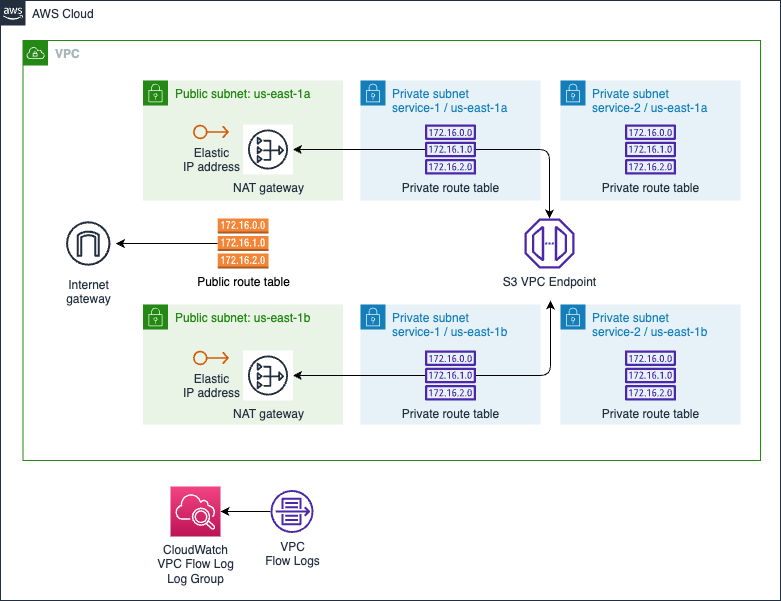

The diagram above was exported from draw.io. Its source (the exported page's mxGraphModel, read from the mxfile embedded in the PNG):
<mxGraphModel dx="1347" dy="802" grid="1" gridSize="10" guides="1" tooltips="1" connect="1" arrows="1" fold="1" page="1" pageScale="1" pageWidth="827" pageHeight="1169" math="0" shadow="0">
  <root>
    <mxCell id="0" />
    <mxCell id="1" parent="0" />
    <mxCell id="jZVaUwOg5UY3L9NAnvdq-71" value="AWS Cloud" style="points=[[0,0],[0.25,0],[0.5,0],[0.75,0],[1,0],[1,0.25],[1,0.5],[1,0.75],[1,1],[0.75,1],[0.5,1],[0.25,1],[0,1],[0,0.75],[0,0.5],[0,0.25]];outlineConnect=0;gradientColor=none;html=1;whiteSpace=wrap;fontSize=12;fontStyle=0;shape=mxgraph.aws4.group;grIcon=mxgraph.aws4.group_aws_cloud_alt;strokeColor=#232F3E;fillColor=none;verticalAlign=top;align=left;spacingLeft=30;fontColor=#232F3E;dashed=0;labelBackgroundColor=none;container=1;pointerEvents=0;collapsible=0;recursiveResize=0;" parent="1" vertex="1">
      <mxGeometry x="40" y="40" width="780" height="600" as="geometry" />
    </mxCell>
    <mxCell id="62ASdKqzcNbD3jh50bKH-13" value="&lt;b&gt;VPC&lt;/b&gt;" style="points=[[0,0],[0.25,0],[0.5,0],[0.75,0],[1,0],[1,0.25],[1,0.5],[1,0.75],[1,1],[0.75,1],[0.5,1],[0.25,1],[0,1],[0,0.75],[0,0.5],[0,0.25]];outlineConnect=0;gradientColor=none;html=1;whiteSpace=wrap;fontSize=12;fontStyle=0;container=1;pointerEvents=0;collapsible=0;recursiveResize=0;shape=mxgraph.aws4.group;grIcon=mxgraph.aws4.group_vpc;strokeColor=#248814;fillColor=none;verticalAlign=top;align=left;spacingLeft=30;fontColor=#AAB7B8;dashed=0;" parent="jZVaUwOg5UY3L9NAnvdq-71" vertex="1">
      <mxGeometry x="22.5" y="40" width="737.5" height="420" as="geometry" />
    </mxCell>
    <mxCell id="2" value="Public subnet: us-east-1a" style="points=[[0,0],[0.25,0],[0.5,0],[0.75,0],[1,0],[1,0.25],[1,0.5],[1,0.75],[1,1],[0.75,1],[0.5,1],[0.25,1],[0,1],[0,0.75],[0,0.5],[0,0.25]];outlineConnect=0;gradientColor=none;html=1;whiteSpace=wrap;fontSize=12;fontStyle=0;container=1;pointerEvents=0;collapsible=0;recursiveResize=0;shape=mxgraph.aws4.group;grIcon=mxgraph.aws4.group_security_group;grStroke=0;strokeColor=#248814;fillColor=#E9F3E6;verticalAlign=top;align=left;spacingLeft=30;fontColor=#248814;dashed=0;" parent="62ASdKqzcNbD3jh50bKH-13" vertex="1">
      <mxGeometry x="120" y="40" width="200" height="120" as="geometry" />
    </mxCell>
    <mxCell id="10" value="NAT gateway" style="sketch=0;outlineConnect=0;fontColor=#232F3E;gradientColor=none;strokeColor=#232F3E;fillColor=#ffffff;dashed=0;verticalLabelPosition=bottom;verticalAlign=top;align=center;html=1;fontSize=12;fontStyle=0;aspect=fixed;shape=mxgraph.aws4.resourceIcon;resIcon=mxgraph.aws4.nat_gateway;" parent="2" vertex="1">
      <mxGeometry x="100" y="44" width="50" height="50" as="geometry" />
    </mxCell>
    <mxCell id="22" value="Elastic &lt;br&gt;IP address" style="sketch=0;outlineConnect=0;fontColor=#232F3E;gradientColor=none;fillColor=#D45B07;strokeColor=none;dashed=0;verticalLabelPosition=bottom;verticalAlign=top;align=center;html=1;fontSize=12;fontStyle=0;aspect=fixed;pointerEvents=1;shape=mxgraph.aws4.elastic_ip_address;" parent="2" vertex="1">
      <mxGeometry x="50" y="44" width="36" height="15" as="geometry" />
    </mxCell>
    <mxCell id="3" value="Private subnet &lt;br&gt;service-1 / us-east-1a" style="points=[[0,0],[0.25,0],[0.5,0],[0.75,0],[1,0],[1,0.25],[1,0.5],[1,0.75],[1,1],[0.75,1],[0.5,1],[0.25,1],[0,1],[0,0.75],[0,0.5],[0,0.25]];outlineConnect=0;gradientColor=none;html=1;whiteSpace=wrap;fontSize=12;fontStyle=0;container=1;pointerEvents=0;collapsible=0;recursiveResize=0;shape=mxgraph.aws4.group;grIcon=mxgraph.aws4.group_security_group;grStroke=0;strokeColor=#147EBA;fillColor=#E6F2F8;verticalAlign=top;align=left;spacingLeft=30;fontColor=#147EBA;dashed=0;" parent="62ASdKqzcNbD3jh50bKH-13" vertex="1">
      <mxGeometry x="337.5" y="40" width="180" height="120" as="geometry" />
    </mxCell>
    <mxCell id="6" value="Private route table" style="sketch=0;outlineConnect=0;fontColor=#232F3E;gradientColor=none;fillColor=#4D27AA;strokeColor=none;dashed=0;verticalLabelPosition=bottom;verticalAlign=top;align=center;html=1;fontSize=12;fontStyle=0;aspect=fixed;pointerEvents=1;shape=mxgraph.aws4.route_table;" parent="3" vertex="1">
      <mxGeometry x="64.34000000000003" y="44" width="51.32" height="50" as="geometry" />
    </mxCell>
    <mxCell id="19" style="edgeStyle=orthogonalEdgeStyle;html=1;" parent="62ASdKqzcNbD3jh50bKH-13" source="8" target="9" edge="1">
      <mxGeometry relative="1" as="geometry">
        <mxPoint x="58" y="185" as="targetPoint" />
      </mxGeometry>
    </mxCell>
    <mxCell id="8" value="Public route table" style="outlineConnect=0;dashed=0;verticalLabelPosition=bottom;verticalAlign=top;align=center;html=1;shape=mxgraph.aws3.route_table;fillColor=#F58536;gradientColor=none;" parent="62ASdKqzcNbD3jh50bKH-13" vertex="1">
      <mxGeometry x="194.63" y="178" width="50.75" height="50" as="geometry" />
    </mxCell>
    <mxCell id="9" value="Internet&#10;gateway" style="sketch=0;outlineConnect=0;fontColor=#232F3E;gradientColor=none;strokeColor=#232F3E;fillColor=#ffffff;dashed=0;verticalLabelPosition=bottom;verticalAlign=top;align=center;html=1;fontSize=12;fontStyle=0;aspect=fixed;shape=mxgraph.aws4.resourceIcon;resIcon=mxgraph.aws4.internet_gateway;" parent="62ASdKqzcNbD3jh50bKH-13" vertex="1">
      <mxGeometry x="37.5" y="175.25" width="55.5" height="55.5" as="geometry" />
    </mxCell>
    <mxCell id="13" value="Public subnet: us-east-1b" style="points=[[0,0],[0.25,0],[0.5,0],[0.75,0],[1,0],[1,0.25],[1,0.5],[1,0.75],[1,1],[0.75,1],[0.5,1],[0.25,1],[0,1],[0,0.75],[0,0.5],[0,0.25]];outlineConnect=0;gradientColor=none;html=1;whiteSpace=wrap;fontSize=12;fontStyle=0;container=1;pointerEvents=0;collapsible=0;recursiveResize=0;shape=mxgraph.aws4.group;grIcon=mxgraph.aws4.group_security_group;grStroke=0;strokeColor=#248814;fillColor=#E9F3E6;verticalAlign=top;align=left;spacingLeft=30;fontColor=#248814;dashed=0;" parent="62ASdKqzcNbD3jh50bKH-13" vertex="1">
      <mxGeometry x="120" y="264" width="200" height="120" as="geometry" />
    </mxCell>
    <mxCell id="46" value="NAT gateway" style="sketch=0;outlineConnect=0;fontColor=#232F3E;gradientColor=none;strokeColor=#232F3E;fillColor=#ffffff;dashed=0;verticalLabelPosition=bottom;verticalAlign=top;align=center;html=1;fontSize=12;fontStyle=0;aspect=fixed;shape=mxgraph.aws4.resourceIcon;resIcon=mxgraph.aws4.nat_gateway;" parent="13" vertex="1">
      <mxGeometry x="100" y="46" width="50" height="50" as="geometry" />
    </mxCell>
    <mxCell id="47" value="Elastic &lt;br&gt;IP address" style="sketch=0;outlineConnect=0;fontColor=#232F3E;gradientColor=none;fillColor=#D45B07;strokeColor=none;dashed=0;verticalLabelPosition=bottom;verticalAlign=top;align=center;html=1;fontSize=12;fontStyle=0;aspect=fixed;pointerEvents=1;shape=mxgraph.aws4.elastic_ip_address;" parent="13" vertex="1">
      <mxGeometry x="50" y="46" width="36" height="15" as="geometry" />
    </mxCell>
    <mxCell id="15" value="Private subnet &lt;br&gt;service-1 / us-east-1b" style="points=[[0,0],[0.25,0],[0.5,0],[0.75,0],[1,0],[1,0.25],[1,0.5],[1,0.75],[1,1],[0.75,1],[0.5,1],[0.25,1],[0,1],[0,0.75],[0,0.5],[0,0.25]];outlineConnect=0;gradientColor=none;html=1;whiteSpace=wrap;fontSize=12;fontStyle=0;container=1;pointerEvents=0;collapsible=0;recursiveResize=0;shape=mxgraph.aws4.group;grIcon=mxgraph.aws4.group_security_group;grStroke=0;strokeColor=#147EBA;fillColor=#E6F2F8;verticalAlign=top;align=left;spacingLeft=30;fontColor=#147EBA;dashed=0;" parent="62ASdKqzcNbD3jh50bKH-13" vertex="1">
      <mxGeometry x="337.5" y="264" width="180" height="120" as="geometry" />
    </mxCell>
    <mxCell id="48" value="Private route table" style="sketch=0;outlineConnect=0;fontColor=#232F3E;gradientColor=none;fillColor=#4D27AA;strokeColor=none;dashed=0;verticalLabelPosition=bottom;verticalAlign=top;align=center;html=1;fontSize=12;fontStyle=0;aspect=fixed;pointerEvents=1;shape=mxgraph.aws4.route_table;" parent="15" vertex="1">
      <mxGeometry x="64.34000000000003" y="46" width="51.32" height="50" as="geometry" />
    </mxCell>
    <mxCell id="25" value="Private subnet &lt;br&gt;service-2 / us-east-1a" style="points=[[0,0],[0.25,0],[0.5,0],[0.75,0],[1,0],[1,0.25],[1,0.5],[1,0.75],[1,1],[0.75,1],[0.5,1],[0.25,1],[0,1],[0,0.75],[0,0.5],[0,0.25]];outlineConnect=0;gradientColor=none;html=1;whiteSpace=wrap;fontSize=12;fontStyle=0;container=1;pointerEvents=0;collapsible=0;recursiveResize=0;shape=mxgraph.aws4.group;grIcon=mxgraph.aws4.group_security_group;grStroke=0;strokeColor=#147EBA;fillColor=#E6F2F8;verticalAlign=top;align=left;spacingLeft=30;fontColor=#147EBA;dashed=0;" parent="62ASdKqzcNbD3jh50bKH-13" vertex="1">
      <mxGeometry x="537.5" y="40" width="180" height="120" as="geometry" />
    </mxCell>
    <mxCell id="16" value="Private route table" style="sketch=0;outlineConnect=0;fontColor=#232F3E;gradientColor=none;fillColor=#4D27AA;strokeColor=none;dashed=0;verticalLabelPosition=bottom;verticalAlign=top;align=center;html=1;fontSize=12;fontStyle=0;aspect=fixed;pointerEvents=1;shape=mxgraph.aws4.route_table;" parent="25" vertex="1">
      <mxGeometry x="64.34000000000003" y="44" width="51.32" height="50" as="geometry" />
    </mxCell>
    <mxCell id="26" value="Private subnet &lt;br&gt;service-2 / us-east-1b" style="points=[[0,0],[0.25,0],[0.5,0],[0.75,0],[1,0],[1,0.25],[1,0.5],[1,0.75],[1,1],[0.75,1],[0.5,1],[0.25,1],[0,1],[0,0.75],[0,0.5],[0,0.25]];outlineConnect=0;gradientColor=none;html=1;whiteSpace=wrap;fontSize=12;fontStyle=0;container=1;pointerEvents=0;collapsible=0;recursiveResize=0;shape=mxgraph.aws4.group;grIcon=mxgraph.aws4.group_security_group;grStroke=0;strokeColor=#147EBA;fillColor=#E6F2F8;verticalAlign=top;align=left;spacingLeft=30;fontColor=#147EBA;dashed=0;" parent="62ASdKqzcNbD3jh50bKH-13" vertex="1">
      <mxGeometry x="537.5" y="264" width="180" height="120" as="geometry" />
    </mxCell>
    <mxCell id="52" value="Private route table" style="sketch=0;outlineConnect=0;fontColor=#232F3E;gradientColor=none;fillColor=#4D27AA;strokeColor=none;dashed=0;verticalLabelPosition=bottom;verticalAlign=top;align=center;html=1;fontSize=12;fontStyle=0;aspect=fixed;pointerEvents=1;shape=mxgraph.aws4.route_table;" parent="26" vertex="1">
      <mxGeometry x="64.34000000000003" y="46" width="51.32" height="50" as="geometry" />
    </mxCell>
    <mxCell id="12" value="S3 VPC Endpoint" style="sketch=0;outlineConnect=0;fontColor=#232F3E;gradientColor=none;fillColor=#4D27AA;strokeColor=none;dashed=0;verticalLabelPosition=bottom;verticalAlign=top;align=center;html=1;fontSize=12;fontStyle=0;aspect=fixed;pointerEvents=1;shape=mxgraph.aws4.endpoint;" parent="62ASdKqzcNbD3jh50bKH-13" vertex="1">
      <mxGeometry x="501.5" y="178" width="50" height="50" as="geometry" />
    </mxCell>
    <mxCell id="49" style="edgeStyle=none;html=1;" parent="62ASdKqzcNbD3jh50bKH-13" source="48" target="46" edge="1">
      <mxGeometry relative="1" as="geometry" />
    </mxCell>
    <mxCell id="51" value="" style="edgeStyle=none;html=1;" parent="62ASdKqzcNbD3jh50bKH-13" source="6" target="10" edge="1">
      <mxGeometry relative="1" as="geometry" />
    </mxCell>
    <mxCell id="53" style="edgeStyle=orthogonalEdgeStyle;html=1;" parent="62ASdKqzcNbD3jh50bKH-13" source="6" target="12" edge="1">
      <mxGeometry relative="1" as="geometry" />
    </mxCell>
    <mxCell id="54" style="edgeStyle=orthogonalEdgeStyle;html=1;" parent="62ASdKqzcNbD3jh50bKH-13" source="48" edge="1">
      <mxGeometry relative="1" as="geometry">
        <mxPoint x="527.5" y="260" as="targetPoint" />
      </mxGeometry>
    </mxCell>
    <mxCell id="59" style="edgeStyle=none;html=1;entryX=1;entryY=0.5;entryDx=0;entryDy=0;entryPerimeter=0;" edge="1" parent="jZVaUwOg5UY3L9NAnvdq-71" source="55" target="57">
      <mxGeometry relative="1" as="geometry" />
    </mxCell>
    <mxCell id="55" value="VPC &lt;br&gt;Flow Logs" style="sketch=0;outlineConnect=0;fontColor=#232F3E;gradientColor=none;fillColor=#4D27AA;strokeColor=none;dashed=0;verticalLabelPosition=bottom;verticalAlign=top;align=center;html=1;fontSize=12;fontStyle=0;aspect=fixed;pointerEvents=1;shape=mxgraph.aws4.flow_logs;" vertex="1" parent="jZVaUwOg5UY3L9NAnvdq-71">
      <mxGeometry x="270" y="489.5" width="43" height="43" as="geometry" />
    </mxCell>
    <mxCell id="57" value="CloudWatch&lt;br&gt;VPC Flow Log&lt;br&gt;Log Group" style="sketch=0;points=[[0,0,0],[0.25,0,0],[0.5,0,0],[0.75,0,0],[1,0,0],[0,1,0],[0.25,1,0],[0.5,1,0],[0.75,1,0],[1,1,0],[0,0.25,0],[0,0.5,0],[0,0.75,0],[1,0.25,0],[1,0.5,0],[1,0.75,0]];points=[[0,0,0],[0.25,0,0],[0.5,0,0],[0.75,0,0],[1,0,0],[0,1,0],[0.25,1,0],[0.5,1,0],[0.75,1,0],[1,1,0],[0,0.25,0],[0,0.5,0],[0,0.75,0],[1,0.25,0],[1,0.5,0],[1,0.75,0]];outlineConnect=0;fontColor=#232F3E;gradientColor=#F34482;gradientDirection=north;fillColor=#BC1356;strokeColor=#ffffff;dashed=0;verticalLabelPosition=bottom;verticalAlign=top;align=center;html=1;fontSize=12;fontStyle=0;aspect=fixed;shape=mxgraph.aws4.resourceIcon;resIcon=mxgraph.aws4.cloudwatch_2;" vertex="1" parent="jZVaUwOg5UY3L9NAnvdq-71">
      <mxGeometry x="170" y="486" width="50" height="50" as="geometry" />
    </mxCell>
  </root>
</mxGraphModel>